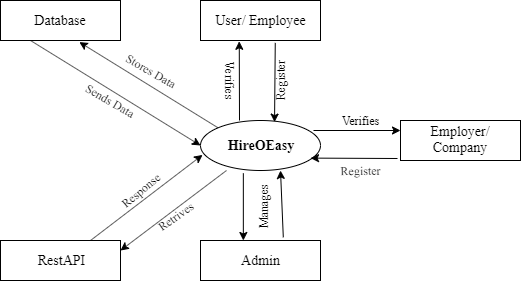

The diagram above was exported from draw.io. Its source (the exported page's mxGraphModel, read from the mxfile embedded in the PNG):
<mxGraphModel dx="1038" dy="531" grid="1" gridSize="10" guides="1" tooltips="1" connect="1" arrows="1" fold="1" page="1" pageScale="1" pageWidth="827" pageHeight="1169" math="0" shadow="0">
  <root>
    <mxCell id="0" />
    <mxCell id="1" parent="0" />
    <mxCell id="yuKFMMJUKJ0poT2ulnvE-1" value="&lt;font face=&quot;Times New Roman&quot; style=&quot;font-size: 14px&quot;&gt;&lt;b&gt;HireOEasy&lt;/b&gt;&lt;/font&gt;" style="ellipse;whiteSpace=wrap;html=1;" vertex="1" parent="1">
      <mxGeometry x="320" y="240" width="120" height="50" as="geometry" />
    </mxCell>
    <mxCell id="yuKFMMJUKJ0poT2ulnvE-2" value="&lt;font style=&quot;font-size: 14px&quot; face=&quot;Times New Roman&quot;&gt;User/ Employee&lt;/font&gt;" style="rounded=0;whiteSpace=wrap;html=1;" vertex="1" parent="1">
      <mxGeometry x="320" y="120" width="120" height="40" as="geometry" />
    </mxCell>
    <mxCell id="yuKFMMJUKJ0poT2ulnvE-11" value="&lt;font style=&quot;font-size: 14px&quot; face=&quot;Times New Roman&quot;&gt;Database&lt;/font&gt;" style="rounded=0;whiteSpace=wrap;html=1;" vertex="1" parent="1">
      <mxGeometry x="120" y="120" width="120" height="40" as="geometry" />
    </mxCell>
    <mxCell id="yuKFMMJUKJ0poT2ulnvE-3" value="&lt;font style=&quot;font-size: 14px&quot; face=&quot;Times New Roman&quot;&gt;Employer/ Company&lt;/font&gt;" style="rounded=0;whiteSpace=wrap;html=1;" vertex="1" parent="1">
      <mxGeometry x="520" y="240" width="120" height="40" as="geometry" />
    </mxCell>
    <mxCell id="yuKFMMJUKJ0poT2ulnvE-5" value="&lt;font style=&quot;font-size: 14px&quot; face=&quot;Times New Roman&quot;&gt;Admin&lt;/font&gt;" style="rounded=0;whiteSpace=wrap;html=1;" vertex="1" parent="1">
      <mxGeometry x="320" y="360" width="120" height="40" as="geometry" />
    </mxCell>
    <mxCell id="yuKFMMJUKJ0poT2ulnvE-9" value="&lt;font style=&quot;font-size: 14px&quot; face=&quot;Times New Roman&quot;&gt;RestAPI&lt;/font&gt;" style="rounded=0;whiteSpace=wrap;html=1;" vertex="1" parent="1">
      <mxGeometry x="120" y="360" width="120" height="40" as="geometry" />
    </mxCell>
    <mxCell id="yuKFMMJUKJ0poT2ulnvE-17" value="" style="endArrow=classic;html=1;entryX=0.323;entryY=1.02;entryDx=0;entryDy=0;entryPerimeter=0;" edge="1" parent="1" target="yuKFMMJUKJ0poT2ulnvE-2">
      <mxGeometry width="50" height="50" relative="1" as="geometry">
        <mxPoint x="359" y="240" as="sourcePoint" />
        <mxPoint x="410" y="180" as="targetPoint" />
      </mxGeometry>
    </mxCell>
    <mxCell id="yuKFMMJUKJ0poT2ulnvE-18" value="" style="endArrow=classic;html=1;exitX=0.623;exitY=1.06;exitDx=0;exitDy=0;exitPerimeter=0;entryX=0.617;entryY=0.032;entryDx=0;entryDy=0;entryPerimeter=0;" edge="1" parent="1" source="yuKFMMJUKJ0poT2ulnvE-2" target="yuKFMMJUKJ0poT2ulnvE-1">
      <mxGeometry width="50" height="50" relative="1" as="geometry">
        <mxPoint x="380" y="240" as="sourcePoint" />
        <mxPoint x="430" y="190" as="targetPoint" />
      </mxGeometry>
    </mxCell>
    <mxCell id="yuKFMMJUKJ0poT2ulnvE-19" value="" style="endArrow=classic;html=1;exitX=0.25;exitY=1;exitDx=0;exitDy=0;entryX=0;entryY=0.5;entryDx=0;entryDy=0;" edge="1" parent="1" source="yuKFMMJUKJ0poT2ulnvE-11" target="yuKFMMJUKJ0poT2ulnvE-1">
      <mxGeometry width="50" height="50" relative="1" as="geometry">
        <mxPoint x="220" y="240" as="sourcePoint" />
        <mxPoint x="270" y="190" as="targetPoint" />
      </mxGeometry>
    </mxCell>
    <mxCell id="yuKFMMJUKJ0poT2ulnvE-20" value="" style="endArrow=classic;html=1;entryX=0.657;entryY=1.04;entryDx=0;entryDy=0;entryPerimeter=0;exitX=0;exitY=0;exitDx=0;exitDy=0;" edge="1" parent="1" source="yuKFMMJUKJ0poT2ulnvE-1" target="yuKFMMJUKJ0poT2ulnvE-11">
      <mxGeometry width="50" height="50" relative="1" as="geometry">
        <mxPoint x="240" y="230" as="sourcePoint" />
        <mxPoint x="290" y="180" as="targetPoint" />
      </mxGeometry>
    </mxCell>
    <mxCell id="yuKFMMJUKJ0poT2ulnvE-21" value="" style="endArrow=classic;html=1;exitX=0.357;exitY=1.056;exitDx=0;exitDy=0;exitPerimeter=0;entryX=0.357;entryY=0;entryDx=0;entryDy=0;entryPerimeter=0;" edge="1" parent="1" source="yuKFMMJUKJ0poT2ulnvE-1" target="yuKFMMJUKJ0poT2ulnvE-5">
      <mxGeometry width="50" height="50" relative="1" as="geometry">
        <mxPoint x="350" y="350" as="sourcePoint" />
        <mxPoint x="400" y="300" as="targetPoint" />
      </mxGeometry>
    </mxCell>
    <mxCell id="yuKFMMJUKJ0poT2ulnvE-22" value="" style="endArrow=classic;html=1;exitX=0.69;exitY=-0.08;exitDx=0;exitDy=0;exitPerimeter=0;" edge="1" parent="1" source="yuKFMMJUKJ0poT2ulnvE-5">
      <mxGeometry width="50" height="50" relative="1" as="geometry">
        <mxPoint x="400" y="350" as="sourcePoint" />
        <mxPoint x="400" y="290" as="targetPoint" />
      </mxGeometry>
    </mxCell>
    <mxCell id="yuKFMMJUKJ0poT2ulnvE-23" value="" style="endArrow=classic;html=1;entryX=0;entryY=0.25;entryDx=0;entryDy=0;" edge="1" parent="1" target="yuKFMMJUKJ0poT2ulnvE-3">
      <mxGeometry width="50" height="50" relative="1" as="geometry">
        <mxPoint x="433" y="250" as="sourcePoint" />
        <mxPoint x="500" y="240" as="targetPoint" />
      </mxGeometry>
    </mxCell>
    <mxCell id="yuKFMMJUKJ0poT2ulnvE-24" value="" style="endArrow=classic;html=1;entryX=0.917;entryY=0.752;entryDx=0;entryDy=0;entryPerimeter=0;" edge="1" parent="1" target="yuKFMMJUKJ0poT2ulnvE-1">
      <mxGeometry width="50" height="50" relative="1" as="geometry">
        <mxPoint x="517" y="278" as="sourcePoint" />
        <mxPoint x="520" y="270" as="targetPoint" />
      </mxGeometry>
    </mxCell>
    <mxCell id="yuKFMMJUKJ0poT2ulnvE-25" value="" style="endArrow=classic;html=1;entryX=0.017;entryY=0.688;entryDx=0;entryDy=0;entryPerimeter=0;" edge="1" parent="1" target="yuKFMMJUKJ0poT2ulnvE-1">
      <mxGeometry width="50" height="50" relative="1" as="geometry">
        <mxPoint x="210" y="360" as="sourcePoint" />
        <mxPoint x="260" y="310" as="targetPoint" />
      </mxGeometry>
    </mxCell>
    <mxCell id="yuKFMMJUKJ0poT2ulnvE-26" value="" style="endArrow=classic;html=1;entryX=1;entryY=0.25;entryDx=0;entryDy=0;" edge="1" parent="1" target="yuKFMMJUKJ0poT2ulnvE-9">
      <mxGeometry width="50" height="50" relative="1" as="geometry">
        <mxPoint x="346" y="290" as="sourcePoint" />
        <mxPoint x="250" y="390" as="targetPoint" />
      </mxGeometry>
    </mxCell>
    <mxCell id="yuKFMMJUKJ0poT2ulnvE-27" value="&lt;font face=&quot;Times New Roman&quot;&gt;Register&lt;/font&gt;" style="text;html=1;strokeColor=none;fillColor=none;align=center;verticalAlign=middle;whiteSpace=wrap;rounded=0;rotation=-90;" vertex="1" parent="1">
      <mxGeometry x="380" y="190" width="40" height="20" as="geometry" />
    </mxCell>
    <mxCell id="yuKFMMJUKJ0poT2ulnvE-28" value="&lt;font face=&quot;Times New Roman&quot;&gt;Verifies&lt;/font&gt;" style="text;html=1;strokeColor=none;fillColor=none;align=center;verticalAlign=middle;whiteSpace=wrap;rounded=0;rotation=90;" vertex="1" parent="1">
      <mxGeometry x="330" y="190" width="40" height="20" as="geometry" />
    </mxCell>
    <mxCell id="yuKFMMJUKJ0poT2ulnvE-29" value="&lt;font face=&quot;Times New Roman&quot;&gt;Register&lt;/font&gt;" style="text;html=1;strokeColor=none;fillColor=none;align=center;verticalAlign=middle;whiteSpace=wrap;rounded=0;rotation=-1;" vertex="1" parent="1">
      <mxGeometry x="450" y="280" width="60" height="20" as="geometry" />
    </mxCell>
    <mxCell id="yuKFMMJUKJ0poT2ulnvE-30" value="&lt;font face=&quot;Times New Roman&quot;&gt;Verifies&lt;/font&gt;" style="text;html=1;strokeColor=none;fillColor=none;align=center;verticalAlign=middle;whiteSpace=wrap;rounded=0;rotation=0;" vertex="1" parent="1">
      <mxGeometry x="460" y="230" width="40" height="20" as="geometry" />
    </mxCell>
    <mxCell id="yuKFMMJUKJ0poT2ulnvE-31" value="&lt;font face=&quot;Times New Roman&quot;&gt;Manages&lt;/font&gt;" style="text;html=1;strokeColor=none;fillColor=none;align=center;verticalAlign=middle;whiteSpace=wrap;rounded=0;rotation=-90;" vertex="1" parent="1">
      <mxGeometry x="363" y="313" width="40" height="25" as="geometry" />
    </mxCell>
    <mxCell id="yuKFMMJUKJ0poT2ulnvE-32" value="&lt;font face=&quot;Times New Roman&quot;&gt;Response&lt;/font&gt;" style="text;html=1;strokeColor=none;fillColor=none;align=center;verticalAlign=middle;whiteSpace=wrap;rounded=0;rotation=-40;" vertex="1" parent="1">
      <mxGeometry x="240" y="300" width="40" height="20" as="geometry" />
    </mxCell>
    <mxCell id="yuKFMMJUKJ0poT2ulnvE-33" value="&lt;font style=&quot;font-size: 12px&quot; face=&quot;Times New Roman&quot;&gt;Retrives&lt;/font&gt;" style="text;html=1;strokeColor=none;fillColor=none;align=center;verticalAlign=middle;whiteSpace=wrap;rounded=0;rotation=-35;" vertex="1" parent="1">
      <mxGeometry x="270" y="325.5" width="50" height="20" as="geometry" />
    </mxCell>
    <mxCell id="yuKFMMJUKJ0poT2ulnvE-34" value="&lt;font face=&quot;Times New Roman&quot;&gt;Stores Data&lt;/font&gt;" style="text;html=1;strokeColor=none;fillColor=none;align=center;verticalAlign=middle;whiteSpace=wrap;rounded=0;rotation=30;" vertex="1" parent="1">
      <mxGeometry x="230" y="180" width="80" height="20" as="geometry" />
    </mxCell>
    <mxCell id="yuKFMMJUKJ0poT2ulnvE-35" value="&lt;font face=&quot;Times New Roman&quot;&gt;Sends Data&lt;/font&gt;" style="text;html=1;strokeColor=none;fillColor=none;align=center;verticalAlign=middle;whiteSpace=wrap;rounded=0;rotation=30;" vertex="1" parent="1">
      <mxGeometry x="190" y="210" width="80" height="20" as="geometry" />
    </mxCell>
  </root>
</mxGraphModel>